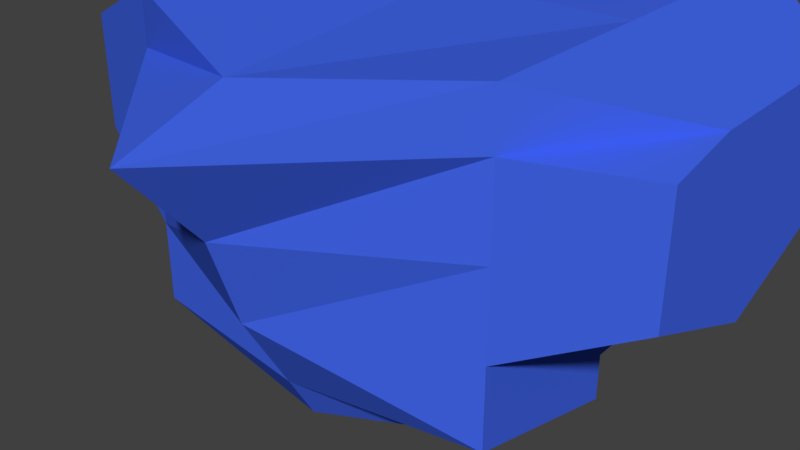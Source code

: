 # Source: raiden_head_1.blend  (saved by Blender 2.79.0; exported with 4.5.12 LTS)
import bpy
from mathutils import Matrix  # noqa: F401  (used for matrix-valued properties, if any)

bpy.ops.wm.read_factory_settings(use_empty=True)
scene = bpy.context.scene
scene.name = 'Scene'

# ---- collections
col_collection_1 = bpy.data.collections.new('Collection 1'); scene.collection.children.link(col_collection_1)

# ---- materials (node trees are filled in below, after node groups)
mat_material = bpy.data.materials.new('Material')
mat_material.alpha_threshold = 0.0
mat_material.use_transparent_shadow = False
mat_material.diffuse_color = (1.0, 1.0, 1.0, 1.0)
mat_material.roughness = 0.5
mat_material.line_color = (0.0, 0.0, 0.0, 1.0)
mat_material_001 = bpy.data.materials.new('Material.001')
mat_material_001.alpha_threshold = 0.0
mat_material_001.use_transparent_shadow = False
mat_material_001.diffuse_color = (0.05348, 0.129, 0.8, 1.0)
mat_material_001.roughness = 0.5
mat_material_001.line_color = (0.0, 0.0, 0.0, 1.0)

# ---- material node trees

# ---- world
world_world = bpy.data.worlds.new('World'); scene.world = world_world
world_world.color = (0.05088, 0.05088, 0.05088)
world_world.use_sun_shadow = False
world_world.sun_shadow_jitter_overblur = 0.0
world_world.cycles.sampling_method = 'MANUAL'

# ---- meshes
me_cube = bpy.data.meshes.new('Cube')
me_cube.from_pydata([(-0.6712, -0.6712, -0.8585), (-0.6712, -0.6712, 1.467), (-0.6712, 0.9061, -0.8585), (-0.6712, 0.9061, 1.467), (0.6712, -0.6712, -0.8585), (0.6712, -0.6712, 1.467), (0.6712, 0.9061, -0.8585), (0.6712, 0.9061, 1.467), (-1.0, 0.0, -0.8585), (-0.6712, -0.6712, 0.5309), (-1.0, 0.0, 1.467), (-0.6712, 0.9061, 0.5309), (0.0, 1.104, -0.8585), (0.0, 1.0, 1.467), (0.6712, 0.9061, 0.5309), (1.0, 0.0, -0.8585), (1.0, 0.0, 1.467), (0.6712, -0.6712, 0.5309), (0.0, -1.0, -0.8585), (0.0, -1.0, 1.467), (0.0, 0.0, -0.8585), (0.0, -1.0, 0.7421), (1.0, 0.0, 0.5309), (0.0, 1.104, 0.5309), (-1.0, 0.0, 0.5309), (-0.6712, 0.9061, 0.2591), (0.6712, 0.9061, 0.2591), (0.6712, -0.6712, 0.2591), (-0.6712, -0.6712, 0.2591), (0.0, -1.08, 0.4703), (1.0, 0.0, 0.2591), (0.0, 1.104, 0.2591), (-1.0, 0.0, 0.2591), (-0.6712, 0.9061, -0.02692), (0.6712, 0.9061, -0.02692), (0.6712, -0.6712, -0.02692), (0.0, -1.08, -0.03458), (1.0, 0.0, -0.02692), (0.0, 1.104, -0.02692), (-1.0, 0.0, -0.02692), (-0.6712, -0.6712, -0.02692), (-0.6712, 0.9061, -0.2112), (0.6712, 0.9061, -0.2112), (0.6712, -0.6712, -0.2112), (0.0, -1.0, -0.2537), (1.0, 0.0, -0.2112), (0.0, 1.104, -0.2112), (-1.0, 0.0, -0.2112), (-0.6712, -0.6712, -0.2112), (-0.8102, 0.009906, 1.519), (-0.5438, 0.744, 1.519), (0.0, 0.8201, 1.519), (0.5438, 0.744, 1.519), (0.8102, 0.009906, 1.519), (0.5438, -0.5339, 1.519), (0.0, -0.8003, 1.519), (-0.5438, -0.5339, 1.519), (0.0, 0.009906, 1.519), (-0.9185, -0.1663, -0.8585), (0.9185, -0.1663, 1.467), (-0.9185, -0.1663, 1.467), (0.9185, -0.1663, -0.8585), (0.0, -0.2478, -0.8585), (0.9185, -0.1663, 0.5309), (-0.9185, -0.1663, 0.5309), (-0.9185, -0.1663, 0.2591), (0.9185, -0.1663, 0.2591), (0.9185, -0.1663, -0.02692), (-0.9185, -0.1663, -0.02692), (-0.9185, -0.1663, -0.2112), (0.9185, -0.1663, -0.2112), (0.7442, -0.1249, 1.519), (-0.7442, -0.1249, 1.519), (0.0, -0.1909, 1.519)], [], [(24, 10, 3, 11), (23, 13, 7, 14), (63, 59, 5, 17), (21, 19, 1, 9), (62, 61, 4, 18), (19, 5, 54, 55), (60, 1, 56, 72), (7, 13, 51, 52), (16, 7, 52, 53), (58, 62, 18, 0), (2, 12, 20, 8), (12, 6, 15, 20), (29, 21, 9, 28), (27, 17, 21, 29), (17, 5, 19, 21), (66, 63, 17, 27), (26, 14, 22, 30), (14, 7, 16, 22), (31, 23, 14, 26), (25, 11, 23, 31), (11, 3, 13, 23), (32, 24, 11, 25), (65, 64, 24, 32), (64, 60, 10, 24), (68, 65, 32, 39), (39, 32, 25, 33), (33, 25, 31, 38), (38, 31, 26, 34), (34, 26, 30, 37), (67, 66, 27, 35), (35, 27, 29, 36), (36, 29, 28, 40), (44, 36, 40, 48), (43, 35, 36, 44), (70, 67, 35, 43), (42, 34, 37, 45), (46, 38, 34, 42), (41, 33, 38, 46), (47, 39, 33, 41), (69, 68, 39, 47), (58, 69, 47, 8), (8, 47, 41, 2), (2, 41, 46, 12), (12, 46, 42, 6), (6, 42, 45, 15), (61, 70, 43, 4), (4, 43, 44, 18), (18, 44, 48, 0), (73, 72, 56, 55), (71, 73, 55, 54), (52, 51, 57, 53), (51, 50, 49, 57), (59, 16, 53, 71), (13, 3, 50, 51), (3, 10, 49, 50), (1, 19, 55, 56), (5, 59, 71, 54), (53, 57, 73, 71), (57, 49, 72, 73), (15, 45, 70, 61), (0, 48, 69, 58), (48, 40, 68, 69), (45, 37, 67, 70), (37, 30, 66, 67), (40, 28, 65, 68), (9, 1, 60, 64), (28, 9, 64, 65), (30, 22, 63, 66), (8, 20, 62, 58), (10, 60, 72, 49), (20, 15, 61, 62), (22, 16, 59, 63)])
me_cube.polygons.foreach_set('material_index', [0, 0, 0, 0, 0, 0, 0, 0, 0, 0, 0, 0, 1, 1, 0, 1, 0, 0, 0, 0, 0, 0, 1, 0, 1, 0, 0, 0, 0, 0, 0, 0, 1, 1, 1, 0, 0, 0, 0, 1, 0, 0, 0, 0, 0, 0, 0, 0, 0, 0, 0, 0, 0, 0, 0, 0, 0, 0, 0, 0, 0, 1, 1, 1, 0, 0, 1, 1, 0, 0, 0, 0])
me_cube.materials.append(mat_material)
me_cube.materials.append(mat_material_001)
me_cube.use_remesh_preserve_volume = False
me_cube.use_remesh_preserve_attributes = False
me_cube.use_mirror_vertex_groups = False
me_cube.update()
me_cube_001 = bpy.data.meshes.new('Cube.001')
me_cube_001.from_pydata([(1.077, 1.612, -0.5632), (1.077, -0.4715, -0.5632), (-1.077, -0.4715, -0.5632), (-1.077, 1.612, -0.5632), (1.638, 2.154, 0.5824), (1.638, -1.014, 0.5824), (-1.638, -1.014, 0.5824), (-1.638, 2.154, 0.5824), (1.638, 0.5702, -0.5632), (3.221e-07, 2.154, -0.5632), (1.638, 2.154, -0.1383), (2.917e-08, -1.014, -0.5632), (1.638, -1.014, -0.1383), (-1.638, 0.5702, -0.5632), (-1.638, -1.014, -0.1383), (-1.638, 2.154, -0.1383), (1.638, 0.5702, 0.5824), (4.197e-07, 2.154, 0.5824), (-8.496e-07, -1.687, 0.5824), (-1.638, 0.5702, 0.5824), (4.197e-07, 2.154, -0.1383), (-1.638, 0.5702, -0.1383), (-4.591e-07, -1.263, -0.1383), (1.638, 0.5702, -0.1383), (1.268e-07, 0.5702, -0.5632), (1.638, -1.014, 2.102), (4.197e-07, 2.74, 2.102), (-1.638, 2.74, 2.102), (-8.496e-07, -2.608, 2.102), (-1.638, -1.014, 2.102), (1.638, 2.74, 2.102), (-2.672, 0.5702, 0.5824), (-2.672, 1.737, 0.9919), (-2.672, -0.6743, 1.076), (-2.672, 1.737, 2.102), (-2.672, 0.5702, 2.102), (-2.672, -0.6743, 2.102), (2.672, 0.5702, 0.5824), (2.672, -0.6743, 1.076), (2.672, 1.737, 0.9919), (2.672, -0.6743, 2.102), (2.672, 0.5702, 2.102), (2.672, 1.737, 2.102), (-1.638, 0.5702, 2.58), (-2.672, 0.5702, 2.231), (1.638, 0.5702, 2.58), (1.638, -1.014, 2.58), (4.197e-07, 2.787, 2.58), (-1.638, 2.787, 2.58), (-8.496e-07, -1.687, 2.416), (-1.638, -1.014, 2.58), (1.638, 2.787, 2.58), (-2.149e-07, 0.5702, 2.58), (2.672, -0.02763, 2.231), (-2.672, 1.737, 2.231), (-2.672, -0.02762, 2.231), (2.672, 0.5702, 2.231), (2.672, 1.737, 2.231), (-1.638, 2.293, 1.342), (-8.496e-07, -1.949, 1.342), (1.638, -1.014, 1.342), (1.638, 2.293, 1.342), (4.197e-07, 2.293, 1.342), (-1.638, -1.014, 1.342), (-2.672, 1.737, 1.342), (-2.672, 0.5702, 1.342), (-2.672, -0.6743, 1.342), (2.672, -0.6743, 1.342), (2.672, 1.737, 1.342), (2.672, 0.5702, 1.342)], [], [(24, 11, 2, 13), (62, 58, 27, 26), (23, 16, 5, 12), (22, 18, 6, 14), (21, 19, 7, 15), (20, 9, 3, 15), (17, 20, 15, 7), (4, 10, 20, 17), (10, 0, 9, 20), (13, 21, 15, 3), (2, 14, 21, 13), (14, 6, 19, 21), (11, 22, 14, 2), (1, 12, 22, 11), (12, 5, 18, 22), (8, 23, 12, 1), (0, 10, 23, 8), (10, 4, 16, 23), (16, 4, 39, 37), (7, 19, 31, 32), (59, 60, 25, 28), (9, 24, 13, 3), (0, 8, 24, 9), (8, 1, 11, 24), (26, 27, 48, 47), (35, 36, 55, 44), (42, 30, 51, 57), (40, 41, 56, 53), (34, 35, 44, 54), (61, 62, 26, 30), (63, 59, 28, 29), (25, 40, 53, 46), (64, 65, 35, 34), (65, 66, 36, 35), (58, 7, 32, 64), (36, 29, 50, 55), (19, 6, 33, 31), (63, 29, 36, 66), (69, 68, 42, 41), (67, 69, 41, 40), (61, 30, 42, 68), (60, 5, 38, 67), (28, 25, 46, 49), (5, 16, 37, 38), (52, 43, 50, 49), (45, 52, 49, 46), (51, 47, 52, 45), (47, 48, 43, 52), (50, 43, 44, 55), (45, 46, 53, 56), (43, 48, 54, 44), (51, 45, 56, 57), (41, 42, 57, 56), (30, 26, 47, 51), (29, 28, 49, 50), (27, 34, 54, 48), (25, 60, 67, 40), (4, 61, 68, 39), (38, 37, 69, 67), (37, 39, 68, 69), (6, 63, 66, 33), (27, 58, 64, 34), (31, 33, 66, 65), (32, 31, 65, 64), (6, 18, 59, 63), (4, 17, 62, 61), (18, 5, 60, 59), (17, 7, 58, 62)])
me_cube_001.materials.append(mat_material_001)
me_cube_001.use_remesh_preserve_volume = False
me_cube_001.use_remesh_preserve_attributes = False
me_cube_001.use_mirror_vertex_groups = False
me_cube_001.update()

# ---- objects
ob_cube = bpy.data.objects.new('Cube', me_cube)
ob_cube_001 = bpy.data.objects.new('Cube.001', me_cube_001)

# ---- transforms, parenting, visibility, modifiers, constraints
ob_cube.location = (0.0, 0.0, 0.0)
ob_cube.scale = (0.4258, 0.4258, 0.4258)
ob_cube.lineart.crease_threshold = 0.0
ob_cube_001.location = (0.0, 0.0, 0.0)
ob_cube_001.scale = (1.482, 1.482, 1.482)
ob_cube_001.lock_rotations_4d = False
ob_cube_001.empty_display_type = 'ARROWS'
ob_cube_001.hide_viewport = True
ob_cube_001.lineart.crease_threshold = 0.0

# ---- collection membership
col_collection_1.objects.link(ob_cube)
col_collection_1.objects.link(ob_cube_001)

# ---- scene / render settings (as saved in the file)
scene.frame_start = 1; scene.frame_end = 250; scene.frame_set(1)
scene.render.engine = 'BLENDER_EEVEE_NEXT'
scene.render.resolution_percentage = 50
scene.render.dither_intensity = 0.0
scene.cycles.use_denoising = False
scene.cycles.samples = 128
scene.cycles.sampling_pattern = 'TABULATED_SOBOL'
scene.cycles.use_adaptive_sampling = False
scene.cycles.use_light_tree = False
scene.cycles.blur_glossy = 0.0
scene.cycles.sample_clamp_indirect = 0.0
scene.view_settings.view_transform = 'Standard'
bpy.context.view_layer.update()

# ---- added for rendering (the .blend has no active camera and no usable light): camera, sun
cam_auto = bpy.data.cameras.new('AutoCamera')
cam_auto.lens = 50.0
cam_auto.sensor_width = 36.0
cam_auto.clip_end = 1000.0
ob_auto_camera = bpy.data.objects.new('AutoCamera', cam_auto)
scene.collection.objects.link(ob_auto_camera)
ob_auto_camera.location = (7.60459, -9.03632, 7.09216)
ob_auto_camera.rotation_euler = (1.09748, -7.21219e-08, 0.694738)
scene.camera = ob_auto_camera
light_auto_sun = bpy.data.lights.new('AutoSun', 'SUN')
light_auto_sun.energy = 3.0
light_auto_sun.angle = 0.0523599
ob_auto_sun = bpy.data.objects.new('AutoSun', light_auto_sun)
scene.collection.objects.link(ob_auto_sun)
ob_auto_sun.rotation_euler = (0.872665, 0.174533, 0.523599)
bpy.context.view_layer.update()

